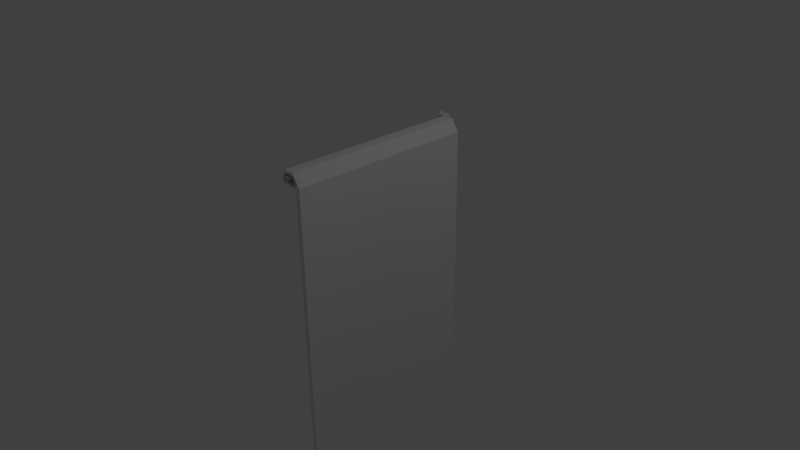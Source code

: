 # Source: Curtains.blend  (saved by Blender 2.65.0; exported with 4.5.12 LTS)
import bpy
from mathutils import Matrix  # noqa: F401  (used for matrix-valued properties, if any)

bpy.ops.wm.read_factory_settings(use_empty=True)
scene = bpy.context.scene
scene.name = 'Scene'

# ---- collections
col_collection_1 = bpy.data.collections.new('Collection 1'); scene.collection.children.link(col_collection_1)

# ---- world
world_world = bpy.data.worlds.new('World'); scene.world = world_world
world_world.color = (0.05088, 0.05088, 0.05088)
world_world.use_sun_shadow = False
world_world.sun_shadow_jitter_overblur = 0.0
world_world.cycles.sampling_method = 'MANUAL'
world_world.cycles.sample_map_resolution = 256

# ---- cameras
cam_camera = bpy.data.cameras.new('Camera')
cam_camera.clip_end = 100.0
cam_camera.lens = 35.0
cam_camera.sensor_width = 32.0
cam_camera.sensor_height = 18.0
cam_camera.ortho_scale = 7.314
cam_camera.dof.focus_distance = 0.0
cam_camera.dof.aperture_fstop = 128.0

# ---- lights
light_lamp = bpy.data.lights.new('Lamp', 'POINT')
light_lamp.transmission_factor = 0.0
light_lamp.cutoff_distance = 30.0
light_lamp.energy = 100.0
light_lamp.shadow_buffer_clip_start = 1.001
light_lamp.shadow_soft_size = 0.1
light_lamp.shadow_maximum_resolution = 0.006
light_lamp.use_absolute_resolution = True
light_lamp.cycles.use_multiple_importance_sampling = False

# ---- meshes
me_cylinder_004 = bpy.data.meshes.new('Cylinder.004')
me_cylinder_004.from_pydata([(-7.128e-09, -1.355, 1.31), (-7.128e-09, -1.355, -1.31), (-0.02589, -1.34, 1.31), (-0.02589, -1.34, -1.31), (-0.02589, -1.31, 1.31), (-0.02589, -1.31, -1.31), (-4.515e-09, -1.296, 1.31), (-4.515e-09, -1.296, -1.31), (0.02589, -1.31, 1.31), (0.02589, -1.31, -1.31), (0.02589, -1.34, 1.31), (0.02589, -1.34, -1.31), (-0.04847, -1.355, -1.394), (-0.06928, -1.34, -1.379), (-0.06928, -1.31, -1.379), (-0.04847, -1.296, -1.394), (-0.02766, -1.31, -1.41), (-0.02766, -1.34, -1.41), (-0.1738, -1.355, -1.437), (-0.1744, -1.34, -1.411), (-0.1744, -1.31, -1.411), (-0.1738, -1.296, -1.437), (-0.1732, -1.31, -1.462), (-0.1732, -1.34, -1.462), (-0.1738, -1.384, -1.437), (-0.175, -1.355, -1.386), (-0.175, -1.296, -1.386), (-0.1738, -1.267, -1.437), (-0.1726, -1.296, -1.487), (-0.1726, -1.355, -1.487), (-0.274, -1.384, -1.437), (-0.2751, -1.355, -1.386), (-0.2751, -1.296, -1.386), (-0.274, -1.267, -1.437), (-0.2728, -1.296, -1.487), (-0.2728, -1.355, -1.487), (-0.06028, -1.275, 1.27), (0.08617, -1.275, 1.27), (-0.06028, -1.275, -1.27), (0.08617, -1.275, -1.27), (-0.06028, -1.24, 1.27), (0.08617, -1.24, 1.27), (-0.06028, -1.24, -1.27), (0.08617, -1.24, -1.27), (0.1297, -1.388, 1.27), (0.1297, -1.388, -1.27), (0.1924, -1.396, 1.27), (0.1924, -1.396, -1.27), (0.1297, -5.103, 1.27), (0.1297, -5.103, -1.27), (0.1924, -5.11, 1.27), (0.1924, -5.11, -1.27), (-0.06028, -1.275, 0.6349), (-0.06028, -1.275, 0.0), (-0.06028, -1.275, -0.6349), (0.08617, -1.275, -0.6349), (0.08617, -1.275, 0.0), (0.08617, -1.275, 0.6349), (-0.06028, -1.24, 0.6349), (-0.06028, -1.24, 0.0), (-0.06028, -1.24, -0.6349), (0.08617, -1.24, -0.6349), (0.08617, -1.24, 0.0), (0.08617, -1.24, 0.6349), (0.1297, -1.388, -0.6349), (0.1297, -1.388, 0.0), (0.1297, -1.388, 0.6349), (0.1924, -1.396, -0.6349), (0.1924, -1.396, 0.0), (0.1924, -1.396, 0.6349), (0.2084, -5.103, -0.6349), (0.1297, -5.103, -3.122e-07), (0.03766, -5.103, 0.6349), (0.2712, -5.11, -0.6349), (0.1924, -5.11, -3.122e-07), (0.1004, -5.11, 0.6349), (0.1924, -2.634, -1.27), (0.1924, -3.872, -1.27), (0.1924, -3.872, 1.27), (0.1924, -2.634, 1.27), (0.1297, -3.865, 1.27), (0.1297, -2.627, 1.27), (0.1297, -2.627, -1.27), (0.1297, -3.865, -1.27), (0.1924, -2.634, 0.6349), (0.1007, -3.872, 0.6349), (0.09582, -2.634, -1.041e-07), (0.09361, -3.872, -2.082e-07), (0.1924, -2.634, -0.6349), (0.2099, -3.872, -0.6349), (0.1297, -2.627, -0.6349), (0.1472, -3.865, -0.6349), (0.03308, -2.627, -1.041e-07), (0.03087, -3.865, -2.082e-07), (0.1297, -2.627, 0.6349), (0.03797, -3.865, 0.6349), (-0.08833, -1.368, 1.27), (-0.08833, -1.368, -1.27), (-0.1188, -1.385, 1.27), (-0.1188, -1.385, -1.27), (-0.08833, -1.368, 0.6349), (-0.08833, -1.368, -7.013e-09), (-0.08833, -1.368, -0.6349), (-0.1188, -1.385, 0.6349), (-0.1188, -1.385, -1.092e-08), (-0.1188, -1.385, -0.6349), (0.04259, -1.402, 1.262), (0.04259, -1.402, -1.278), (0.02404, -1.431, 1.262), (0.02404, -1.431, -1.278), (0.04259, -1.402, 0.6268), (0.04259, -1.402, -0.008171), (0.04259, -1.402, -0.6431), (0.02404, -1.431, 0.6268), (0.02404, -1.431, -0.008171), (0.02404, -1.431, -0.6431), (0.1283, -1.402, 1.262), (0.1283, -1.402, -1.278), (0.1098, -1.431, 1.262), (0.1098, -1.431, -1.278), (0.1283, -1.402, 0.6268), (0.1283, -1.402, -0.008171), (0.1283, -1.402, -0.6431), (0.1098, -1.431, 0.6268), (0.1098, -1.431, -0.008171), (0.1098, -1.431, -0.6431)], [], [(0, 1, 3, 2), (2, 3, 5, 4), (4, 5, 7, 6), (6, 7, 9, 8), (11, 9, 16, 17), (10, 11, 1, 0), (8, 9, 11, 10), (15, 14, 20, 21), (1, 11, 17, 12), (5, 3, 13, 14), (7, 5, 14, 15), (3, 1, 12, 13), (9, 7, 15, 16), (20, 19, 25, 26), (12, 17, 23, 18), (14, 13, 19, 20), (17, 16, 22, 23), (13, 12, 18, 19), (16, 15, 21, 22), (27, 26, 32, 33), (23, 22, 28, 29), (19, 18, 24, 25), (22, 21, 27, 28), (21, 20, 26, 27), (18, 23, 29, 24), (24, 29, 35, 30), (26, 25, 31, 32), (29, 28, 34, 35), (25, 24, 30, 31), (28, 27, 33, 34), (55, 39, 38, 54), (61, 60, 42, 43), (58, 40, 98, 103), (37, 41, 46, 44), (37, 36, 40, 41), (38, 39, 43, 42), (89, 77, 51, 73), (57, 37, 44, 66), (61, 43, 47, 67), (43, 39, 45, 47), (72, 48, 50, 75), (80, 78, 50, 48), (77, 83, 49, 51), (95, 80, 48, 72), (37, 57, 52, 36), (57, 56, 53, 52), (56, 55, 54, 53), (41, 40, 58, 63), (63, 58, 59, 62), (62, 59, 60, 61), (40, 36, 96, 98), (54, 38, 97, 102), (38, 42, 99, 97), (78, 85, 75, 50), (85, 87, 74, 75), (87, 89, 73, 74), (39, 55, 64, 45), (55, 56, 65, 64), (56, 57, 66, 65), (41, 63, 69, 46), (63, 62, 68, 69), (62, 61, 67, 68), (49, 70, 73, 51), (70, 71, 74, 73), (71, 72, 75, 74), (83, 91, 70, 49), (91, 93, 71, 70), (93, 95, 72, 71), (67, 47, 76, 88), (88, 76, 77, 89), (44, 46, 79, 81), (81, 79, 78, 80), (47, 45, 82, 76), (76, 82, 83, 77), (66, 44, 81, 94), (94, 81, 80, 95), (46, 69, 84, 79), (79, 84, 85, 78), (69, 68, 86, 84), (84, 86, 87, 85), (68, 67, 88, 86), (86, 88, 89, 87), (45, 64, 90, 82), (82, 90, 91, 83), (64, 65, 92, 90), (90, 92, 93, 91), (65, 66, 94, 92), (92, 94, 95, 93), (105, 104, 114, 115), (97, 99, 109, 107), (104, 103, 113, 114), (99, 105, 115, 109), (36, 52, 100, 96), (59, 58, 103, 104), (52, 53, 101, 100), (60, 59, 104, 105), (53, 54, 102, 101), (42, 60, 105, 99), (109, 115, 125, 119), (113, 108, 118, 123), (112, 107, 117, 122), (111, 112, 122, 121), (98, 96, 106, 108), (96, 100, 110, 106), (100, 101, 111, 110), (101, 102, 112, 111), (102, 97, 107, 112), (103, 98, 108, 113), (122, 117, 119, 125), (116, 120, 123, 118), (120, 121, 124, 123), (121, 122, 125, 124), (114, 113, 123, 124), (107, 109, 119, 117), (115, 114, 124, 125), (108, 106, 116, 118), (106, 110, 120, 116), (110, 111, 121, 120)])
me_cylinder_004.polygons.foreach_set('use_smooth', [True] * 118)
_uv = me_cylinder_004.uv_layers.new(name='UVMap')
_uv.uv.foreach_set('vector', [0.02443, 0.02486, 0.1836, 0.02486, 0.1836, 0.03365, 0.02443, 0.03365, 0.02443, 0.03365, 0.1836, 0.03365, 0.1836, 0.04715, 0.02443, 0.04715, 0.02443, 0.04715, 0.1836, 0.04715, 0.1836, 0.05758, 0.02443, 0.05758, 0.02443, 0.05758, 0.1836, 0.05758, 0.1836, 0.06467, 0.02443, 0.06467, 0.1836, 0.07768, 0.1836, 0.06467, 0.3305, 0.06467, 0.3305, 0.07768, 0.02443, 0.0162, 0.1836, 0.0162, 0.1836, 0.02486, 0.02443, 0.02486, 0.02443, 0.06467, 0.1836, 0.06467, 0.1836, 0.07768, 0.02443, 0.07768, 0.3305, 0.05758, 0.3305, 0.04715, 0.787, 0.04715, 0.787, 0.05758, 0.1836, 0.02486, 0.1836, 0.0162, 0.3305, 0.0162, 0.3305, 0.02486, 0.1836, 0.04715, 0.1836, 0.03365, 0.3305, 0.03365, 0.3305, 0.04715, 0.1836, 0.05758, 0.1836, 0.04715, 0.3305, 0.04715, 0.3305, 0.05758, 0.1836, 0.03365, 0.1836, 0.02486, 0.3305, 0.02486, 0.3305, 0.03365, 0.1836, 0.06467, 0.1836, 0.05758, 0.3305, 0.05758, 0.3305, 0.06467, 0.787, 0.04715, 0.787, 0.03365, 0.8353, 0.03365, 0.8353, 0.04715, 0.3305, 0.02486, 0.3305, 0.0162, 0.787, 0.0162, 0.787, 0.02486, 0.3305, 0.04715, 0.3305, 0.03365, 0.787, 0.03365, 0.787, 0.04715, 0.3305, 0.07768, 0.3305, 0.06467, 0.787, 0.06467, 0.787, 0.07768, 0.3305, 0.03365, 0.3305, 0.02486, 0.787, 0.02486, 0.787, 0.03365, 0.3305, 0.06467, 0.3305, 0.05758, 0.787, 0.05758, 0.787, 0.06467, 0.8353, 0.05758, 0.8353, 0.04715, 0.9846, 0.04715, 0.9846, 0.05758, 0.787, 0.07768, 0.787, 0.06467, 0.8353, 0.06467, 0.8353, 0.07768, 0.787, 0.03365, 0.787, 0.02486, 0.8353, 0.02486, 0.8353, 0.03365, 0.787, 0.06467, 0.787, 0.05758, 0.8353, 0.05758, 0.8353, 0.06467, 0.787, 0.05758, 0.787, 0.04715, 0.8353, 0.04715, 0.8353, 0.05758, 0.787, 0.02486, 0.787, 0.0162, 0.8353, 0.0162, 0.8353, 0.02486, 0.8353, 0.02486, 0.8353, 0.0162, 0.9846, 0.0162, 0.9846, 0.02486, 0.8353, 0.04715, 0.8353, 0.03365, 0.9846, 0.03365, 0.9846, 0.04715, 0.8353, 0.07768, 0.8353, 0.06467, 0.9846, 0.06467, 0.9846, 0.07768, 0.8353, 0.03365, 0.8353, 0.02486, 0.9846, 0.02486, 0.9846, 0.03365, 0.8353, 0.06467, 0.8353, 0.05758, 0.9846, 0.05758, 0.9846, 0.06467, 0.4731, 0.6863, 0.4731, 0.8829, 0.3486, 0.8829, 0.3486, 0.6863, 0.4741, 0.2897, 0.3477, 0.2897, 0.3477, 0.08919, 0.4741, 0.08919, 0.3477, 0.6841, 0.3477, 0.8813, 0.2342, 0.8813, 0.2342, 0.6841, 0.6391, 0.9466, 0.6391, 0.9921, 0.5383, 0.9921, 0.5383, 0.9466, 0.6391, 0.9466, 0.7174, 0.9466, 0.7174, 0.9921, 0.6391, 0.9921, 0.8165, 0.896, 0.7476, 0.896, 0.7476, 0.9324, 0.8165, 0.9324, 0.8563, 0.2897, 0.8563, 0.08919, 0.9798, 0.08919, 0.9798, 0.2897, 0.4731, 0.2904, 0.4731, 0.09173, 0.5989, 0.09173, 0.5985, 0.2904, 0.4741, 0.2897, 0.4741, 0.08919, 0.5979, 0.08919, 0.5979, 0.2897, 0.7476, 0.9324, 0.7476, 0.896, 0.6986, 0.896, 0.6986, 0.9324, 0.1581, 0.896, 0.007877, 0.896, 0.007877, 0.9324, 0.1581, 0.9324, 0.2094, 0.9466, 0.2094, 0.9921, 0.008099, 0.9921, 0.008099, 0.9466, 0.5795, 0.9324, 0.5795, 0.896, 0.4969, 0.896, 0.4969, 0.9324, 0.8565, 0.2904, 0.8565, 0.09173, 0.9806, 0.09173, 0.9806, 0.2904, 0.4731, 0.09173, 0.4731, 0.2904, 0.3486, 0.2904, 0.3486, 0.09173, 0.4731, 0.2904, 0.4731, 0.4892, 0.3486, 0.4892, 0.3486, 0.2904, 0.4731, 0.4892, 0.4731, 0.6863, 0.3486, 0.6863, 0.3486, 0.4892, 0.4741, 0.8813, 0.3477, 0.8813, 0.3477, 0.6841, 0.4741, 0.6841, 0.4741, 0.6841, 0.3477, 0.6841, 0.3493, 0.4891, 0.4757, 0.4891, 0.4757, 0.4891, 0.3493, 0.4891, 0.3477, 0.2897, 0.4741, 0.2897, 0.7174, 0.9921, 0.7174, 0.9466, 0.7823, 0.9466, 0.7823, 0.9921, 0.3486, 0.6863, 0.3486, 0.8829, 0.2342, 0.8829, 0.2344, 0.6863, 0.8165, 0.896, 0.8165, 0.9324, 0.8925, 0.9324, 0.8925, 0.896, 0.8563, 0.8813, 0.8563, 0.6841, 0.9798, 0.6841, 0.9798, 0.8813, 0.8563, 0.6841, 0.8579, 0.4891, 0.9814, 0.4891, 0.9798, 0.6841, 0.8579, 0.4891, 0.8563, 0.2897, 0.9798, 0.2897, 0.9814, 0.4891, 0.4731, 0.8829, 0.4731, 0.6863, 0.5986, 0.6863, 0.5982, 0.8829, 0.4731, 0.6863, 0.4731, 0.4892, 0.599, 0.4892, 0.5986, 0.6863, 0.4731, 0.4892, 0.4731, 0.2904, 0.5985, 0.2904, 0.599, 0.4892, 0.4741, 0.8813, 0.4741, 0.6841, 0.5979, 0.6841, 0.5979, 0.8813, 0.4741, 0.6841, 0.4757, 0.4891, 0.5995, 0.4891, 0.5979, 0.6841, 0.4757, 0.4891, 0.4741, 0.2897, 0.5979, 0.2897, 0.5995, 0.4891, 0.4969, 0.896, 0.4304, 0.896, 0.4304, 0.9324, 0.4969, 0.9324, 0.4304, 0.896, 0.2929, 0.896, 0.2929, 0.9324, 0.4304, 0.9324, 0.2929, 0.896, 0.1581, 0.896, 0.1581, 0.9324, 0.2929, 0.9324, 0.8565, 0.8829, 0.8565, 0.6863, 0.9806, 0.6863, 0.9806, 0.8829, 0.8565, 0.6863, 0.8565, 0.4892, 0.9806, 0.4892, 0.9806, 0.6863, 0.8565, 0.4892, 0.8565, 0.2904, 0.9806, 0.2904, 0.9806, 0.4892, 0.5979, 0.2897, 0.5979, 0.08919, 0.7288, 0.08919, 0.7288, 0.2897, 0.7288, 0.2897, 0.7288, 0.08919, 0.8563, 0.08919, 0.8563, 0.2897, 0.5383, 0.9466, 0.5383, 0.9921, 0.465, 0.9921, 0.465, 0.9466, 0.465, 0.9466, 0.465, 0.9921, 0.2094, 0.9921, 0.2094, 0.9466, 0.6986, 0.9324, 0.6986, 0.896, 0.6414, 0.896, 0.6414, 0.9324, 0.6414, 0.9324, 0.6414, 0.896, 0.5795, 0.896, 0.5795, 0.9324, 0.5985, 0.2904, 0.5989, 0.09173, 0.7289, 0.09173, 0.7289, 0.2904, 0.7289, 0.2904, 0.7289, 0.09173, 0.8565, 0.09173, 0.8565, 0.2904, 0.5979, 0.8813, 0.5979, 0.6841, 0.7288, 0.6841, 0.7288, 0.8813, 0.7288, 0.8813, 0.7288, 0.6841, 0.8563, 0.6841, 0.8563, 0.8813, 0.5979, 0.6841, 0.5995, 0.4891, 0.7304, 0.4891, 0.7288, 0.6841, 0.7288, 0.6841, 0.7304, 0.4891, 0.8579, 0.4891, 0.8563, 0.6841, 0.5995, 0.4891, 0.5979, 0.2897, 0.7288, 0.2897, 0.7304, 0.4891, 0.7304, 0.4891, 0.7288, 0.2897, 0.8563, 0.2897, 0.8579, 0.4891, 0.5982, 0.8829, 0.5986, 0.6863, 0.7289, 0.6863, 0.7289, 0.8829, 0.7289, 0.8829, 0.7289, 0.6863, 0.8565, 0.6863, 0.8565, 0.8829, 0.5986, 0.6863, 0.599, 0.4892, 0.7289, 0.4892, 0.7289, 0.6863, 0.7289, 0.6863, 0.7289, 0.4892, 0.8565, 0.4892, 0.8565, 0.6863, 0.599, 0.4892, 0.5985, 0.2904, 0.7289, 0.2904, 0.7289, 0.4892, 0.7289, 0.4892, 0.7289, 0.2904, 0.8565, 0.2904, 0.8565, 0.4892, 0.2342, 0.2897, 0.2358, 0.4891, 0.1138, 0.4891, 0.1122, 0.2897, 0.8925, 0.896, 0.8925, 0.9324, 0.9416, 0.9324, 0.9416, 0.896, 0.2358, 0.4891, 0.2342, 0.6841, 0.1122, 0.6841, 0.1138, 0.4891, 0.2342, 0.08919, 0.2342, 0.2897, 0.1122, 0.2897, 0.1122, 0.08919, 0.3486, 0.09173, 0.3486, 0.2904, 0.2349, 0.2904, 0.2351, 0.09173, 0.3493, 0.4891, 0.3477, 0.6841, 0.2342, 0.6841, 0.2358, 0.4891, 0.3486, 0.2904, 0.3486, 0.4892, 0.2346, 0.4892, 0.2349, 0.2904, 0.3477, 0.2897, 0.3493, 0.4891, 0.2358, 0.4891, 0.2342, 0.2897, 0.3486, 0.4892, 0.3486, 0.6863, 0.2344, 0.6863, 0.2346, 0.4892, 0.3477, 0.08919, 0.3477, 0.2897, 0.2342, 0.2897, 0.2342, 0.08919, 0.1122, 0.08919, 0.1122, 0.2897, 0.01831, 0.2897, 0.01831, 0.08919, 0.1122, 0.6841, 0.1122, 0.8813, 0.01831, 0.8813, 0.01831, 0.6841, 0.1126, 0.6863, 0.1126, 0.8829, 0.01954, 0.8829, 0.01954, 0.6863, 0.1126, 0.4892, 0.1126, 0.6863, 0.01954, 0.6863, 0.01954, 0.4892, 0.7823, 0.9921, 0.7823, 0.9466, 0.8582, 0.9466, 0.8582, 0.9921, 0.2351, 0.09173, 0.2349, 0.2904, 0.1126, 0.2904, 0.1126, 0.09173, 0.2349, 0.2904, 0.2346, 0.4892, 0.1126, 0.4892, 0.1126, 0.2904, 0.2346, 0.4892, 0.2344, 0.6863, 0.1126, 0.6863, 0.1126, 0.4892, 0.2344, 0.6863, 0.2342, 0.8829, 0.1126, 0.8829, 0.1126, 0.6863, 0.2342, 0.6841, 0.2342, 0.8813, 0.1122, 0.8813, 0.1122, 0.6841, 0.9764, 0.9466, 0.998, 0.9466, 0.9962, 0.9921, 0.9746, 0.9921, 0.9116, 0.9466, 0.9332, 0.9466, 0.9314, 0.9921, 0.9098, 0.9921, 0.9332, 0.9466, 0.9548, 0.9466, 0.953, 0.9921, 0.9314, 0.9921, 0.9548, 0.9466, 0.9764, 0.9466, 0.9746, 0.9921, 0.953, 0.9921, 0.1138, 0.4891, 0.1122, 0.6841, 0.01831, 0.6841, 0.01991, 0.4891, 0.9416, 0.896, 0.9416, 0.9324, 0.9955, 0.9324, 0.9955, 0.896, 0.1122, 0.2897, 0.1138, 0.4891, 0.01991, 0.4891, 0.01831, 0.2897, 0.8582, 0.9921, 0.8582, 0.9466, 0.9116, 0.9466, 0.9098, 0.9921, 0.1126, 0.09173, 0.1126, 0.2904, 0.01954, 0.2904, 0.01954, 0.09173, 0.1126, 0.2904, 0.1126, 0.4892, 0.01954, 0.4892, 0.01954, 0.2904])
me_cylinder_004.use_remesh_preserve_volume = False
me_cylinder_004.use_remesh_preserve_attributes = False
me_cylinder_004.use_mirror_vertex_groups = False
me_cylinder_004.update()

# ---- objects
ob_cylinder = bpy.data.objects.new('Cylinder', me_cylinder_004)
ob_lamp = bpy.data.objects.new('Lamp', light_lamp)
ob_camera = bpy.data.objects.new('Camera', cam_camera)

# ---- transforms, parenting, visibility, modifiers, constraints
ob_cylinder.location = (0.1029, -0.04709, 2.818)
ob_cylinder.rotation_euler = (1.571, -0.0, 0.0)
ob_cylinder.lineart.crease_threshold = 0.0
_m = ob_cylinder.modifiers.new('EdgeSplit', 'EDGE_SPLIT')
ob_lamp.location = (4.076, 1.005, 5.904)
ob_lamp.rotation_euler = (0.6503, 0.05522, 1.866)
ob_lamp.lock_rotations_4d = False
ob_lamp.empty_display_type = 'ARROWS'
ob_lamp.color = (0.0, 0.0, 0.0, 0.0)
ob_lamp.lineart.crease_threshold = 0.0
ob_camera.location = (7.481, -6.508, 5.344)
ob_camera.rotation_euler = (1.109, 0.01082, 0.8149)
ob_camera.lock_rotations_4d = False
ob_camera.empty_display_type = 'ARROWS'
ob_camera.color = (0.0, 0.0, 0.0, 0.0)
ob_camera.display_type = 'WIRE'
ob_camera.lineart.crease_threshold = 0.0

# ---- collection membership
col_collection_1.objects.link(ob_cylinder)
col_collection_1.objects.link(ob_lamp)
col_collection_1.objects.link(ob_camera)

# ---- scene / render settings (as saved in the file)
scene.camera = ob_camera
scene.frame_start = 1; scene.frame_end = 250; scene.frame_set(0)
scene.render.engine = 'BLENDER_EEVEE_NEXT'
scene.render.image_settings.color_mode = 'RGB'
scene.render.image_settings.compression = 90
scene.render.resolution_percentage = 50
scene.render.dither_intensity = 0.0
scene.render.bake_margin = 2
scene.render.bake_bias = 0.0
scene.cycles.use_denoising = False
scene.cycles.samples = 10
scene.cycles.sampling_pattern = 'TABULATED_SOBOL'
scene.cycles.light_sampling_threshold = 0.0
scene.cycles.use_adaptive_sampling = False
scene.cycles.use_light_tree = False
scene.cycles.blur_glossy = 0.0
scene.cycles.volume_bounces = 1
scene.cycles.pixel_filter_type = 'GAUSSIAN'
scene.cycles.sample_clamp_indirect = 0.0
scene.view_settings.view_transform = 'Standard'
bpy.context.view_layer.update()
